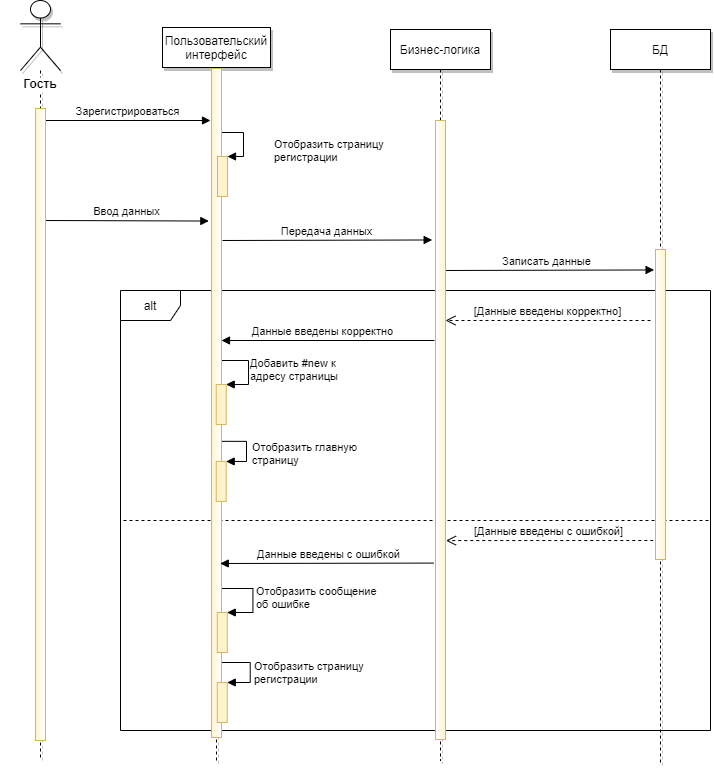

The diagram above was exported from draw.io. Its source (the exported page's mxGraphModel, read from the mxfile embedded in the PNG):
<mxGraphModel dx="1483" dy="823" grid="0" gridSize="10" guides="1" tooltips="1" connect="1" arrows="1" fold="1" page="1" pageScale="1" pageWidth="827" pageHeight="1169" math="0" shadow="0">
  <root>
    <mxCell id="Gd4hRaZiyB1tpibsaQwB-0" />
    <mxCell id="Gd4hRaZiyB1tpibsaQwB-1" parent="Gd4hRaZiyB1tpibsaQwB-0" />
    <mxCell id="v5qLvhNEeG4AbQcaoUek-40" value="alt" style="shape=umlFrame;whiteSpace=wrap;html=1;shadow=0;strokeColor=#000000;gradientColor=#ffffff;" vertex="1" parent="Gd4hRaZiyB1tpibsaQwB-1">
      <mxGeometry x="150" y="310" width="590" height="440" as="geometry" />
    </mxCell>
    <mxCell id="v5qLvhNEeG4AbQcaoUek-0" value="" style="endArrow=none;dashed=1;html=1;" edge="1" parent="Gd4hRaZiyB1tpibsaQwB-1">
      <mxGeometry width="50" height="50" relative="1" as="geometry">
        <mxPoint x="153" y="540" as="sourcePoint" />
        <mxPoint x="740" y="540" as="targetPoint" />
      </mxGeometry>
    </mxCell>
    <mxCell id="v5qLvhNEeG4AbQcaoUek-4" value="Записать данные" style="html=1;verticalAlign=bottom;endArrow=block;entryX=-0.14;entryY=0.066;entryDx=0;entryDy=0;entryPerimeter=0;" edge="1" parent="Gd4hRaZiyB1tpibsaQwB-1" target="v5qLvhNEeG4AbQcaoUek-16">
      <mxGeometry width="80" relative="1" as="geometry">
        <mxPoint x="469" y="290" as="sourcePoint" />
        <mxPoint x="690" y="264" as="targetPoint" />
      </mxGeometry>
    </mxCell>
    <mxCell id="v5qLvhNEeG4AbQcaoUek-5" value="Передача данных" style="html=1;verticalAlign=bottom;endArrow=block;entryX=-0.333;entryY=0.193;entryDx=0;entryDy=0;entryPerimeter=0;" edge="1" parent="Gd4hRaZiyB1tpibsaQwB-1" target="v5qLvhNEeG4AbQcaoUek-14">
      <mxGeometry width="80" relative="1" as="geometry">
        <mxPoint x="252" y="260" as="sourcePoint" />
        <mxPoint x="460" y="260" as="targetPoint" />
      </mxGeometry>
    </mxCell>
    <mxCell id="v5qLvhNEeG4AbQcaoUek-6" value="Ввод данных" style="html=1;verticalAlign=bottom;endArrow=block;entryX=-0.267;entryY=0.228;entryDx=0;entryDy=0;entryPerimeter=0;" edge="1" parent="Gd4hRaZiyB1tpibsaQwB-1" target="v5qLvhNEeG4AbQcaoUek-21">
      <mxGeometry width="80" relative="1" as="geometry">
        <mxPoint x="75" y="240" as="sourcePoint" />
        <mxPoint x="190" y="260" as="targetPoint" />
      </mxGeometry>
    </mxCell>
    <mxCell id="v5qLvhNEeG4AbQcaoUek-7" value="" style="html=1;verticalAlign=bottom;endArrow=block;" edge="1" parent="Gd4hRaZiyB1tpibsaQwB-1" target="v5qLvhNEeG4AbQcaoUek-21">
      <mxGeometry x="0.1347" y="18" width="80" relative="1" as="geometry">
        <mxPoint x="464" y="360" as="sourcePoint" />
        <mxPoint x="256" y="465" as="targetPoint" />
        <Array as="points" />
        <mxPoint as="offset" />
      </mxGeometry>
    </mxCell>
    <mxCell id="v5qLvhNEeG4AbQcaoUek-8" value="Данные введены корректно" style="edgeLabel;html=1;align=center;verticalAlign=middle;resizable=0;points=[];" vertex="1" connectable="0" parent="v5qLvhNEeG4AbQcaoUek-7">
      <mxGeometry x="0.1503" y="-5" relative="1" as="geometry">
        <mxPoint x="10" y="-5.07" as="offset" />
      </mxGeometry>
    </mxCell>
    <mxCell id="v5qLvhNEeG4AbQcaoUek-9" value="[Данные введены корректно]" style="html=1;verticalAlign=bottom;endArrow=open;dashed=1;endSize=8;" edge="1" parent="Gd4hRaZiyB1tpibsaQwB-1" target="v5qLvhNEeG4AbQcaoUek-14">
      <mxGeometry relative="1" as="geometry">
        <mxPoint x="680" y="340" as="sourcePoint" />
        <mxPoint x="479" y="278" as="targetPoint" />
      </mxGeometry>
    </mxCell>
    <mxCell id="v5qLvhNEeG4AbQcaoUek-10" value="Зарегистрироваться" style="html=1;verticalAlign=bottom;endArrow=block;" edge="1" parent="Gd4hRaZiyB1tpibsaQwB-1">
      <mxGeometry width="80" relative="1" as="geometry">
        <mxPoint x="74" y="140" as="sourcePoint" />
        <mxPoint x="240" y="140" as="targetPoint" />
      </mxGeometry>
    </mxCell>
    <mxCell id="v5qLvhNEeG4AbQcaoUek-11" value="" style="shape=umlLifeline;participant=umlActor;perimeter=lifelinePerimeter;whiteSpace=wrap;html=1;container=1;collapsible=0;recursiveResize=0;verticalAlign=top;spacingTop=36;labelBackgroundColor=#ffffff;outlineConnect=0;size=70;gradientColor=#ffffff;gradientDirection=east;shadow=1;" vertex="1" parent="Gd4hRaZiyB1tpibsaQwB-1">
      <mxGeometry x="50" y="20" width="40" height="760" as="geometry" />
    </mxCell>
    <mxCell id="v5qLvhNEeG4AbQcaoUek-12" value="" style="html=1;points=[];perimeter=orthogonalPerimeter;labelBackgroundColor=#ffffff;fillColor=#fff2cc;strokeColor=#d6b656;gradientColor=#ffffff;gradientDirection=east;" vertex="1" parent="v5qLvhNEeG4AbQcaoUek-11">
      <mxGeometry x="15" y="108" width="10" height="632" as="geometry" />
    </mxCell>
    <mxCell id="v5qLvhNEeG4AbQcaoUek-13" value="Бизнес-логика" style="shape=umlLifeline;perimeter=lifelinePerimeter;whiteSpace=wrap;html=1;container=1;collapsible=0;recursiveResize=0;outlineConnect=0;shadow=1;" vertex="1" parent="Gd4hRaZiyB1tpibsaQwB-1">
      <mxGeometry x="420" y="49" width="100" height="731" as="geometry" />
    </mxCell>
    <mxCell id="v5qLvhNEeG4AbQcaoUek-14" value="" style="html=1;points=[];perimeter=orthogonalPerimeter;labelBackgroundColor=#ffffff;fillColor=#fff2cc;strokeColor=#d6b656;gradientColor=#ffffff;gradientDirection=west;" vertex="1" parent="v5qLvhNEeG4AbQcaoUek-13">
      <mxGeometry x="45" y="91" width="10" height="619" as="geometry" />
    </mxCell>
    <mxCell id="v5qLvhNEeG4AbQcaoUek-15" value="БД" style="shape=umlLifeline;perimeter=lifelinePerimeter;whiteSpace=wrap;html=1;container=1;collapsible=0;recursiveResize=0;outlineConnect=0;shadow=1;" vertex="1" parent="Gd4hRaZiyB1tpibsaQwB-1">
      <mxGeometry x="640" y="49" width="100" height="733" as="geometry" />
    </mxCell>
    <mxCell id="v5qLvhNEeG4AbQcaoUek-16" value="" style="html=1;points=[];perimeter=orthogonalPerimeter;labelBackgroundColor=#ffffff;fillColor=#fff2cc;strokeColor=#d6b656;gradientColor=#ffffff;gradientDirection=west;" vertex="1" parent="v5qLvhNEeG4AbQcaoUek-15">
      <mxGeometry x="45" y="220" width="10" height="310" as="geometry" />
    </mxCell>
    <mxCell id="v5qLvhNEeG4AbQcaoUek-17" value="Гость" style="text;align=center;fontStyle=1;verticalAlign=middle;spacingLeft=3;spacingRight=3;strokeColor=none;rotatable=0;points=[[0,0.5],[1,0.5]];portConstraint=eastwest;labelBackgroundColor=#ffffff;" vertex="1" parent="Gd4hRaZiyB1tpibsaQwB-1">
      <mxGeometry x="30" y="90" width="80" height="26" as="geometry" />
    </mxCell>
    <mxCell id="v5qLvhNEeG4AbQcaoUek-18" value="Пользовательский интерфейс" style="shape=umlLifeline;perimeter=lifelinePerimeter;whiteSpace=wrap;html=1;container=1;collapsible=0;recursiveResize=0;outlineConnect=0;strokeColor=#000000;shadow=1;" vertex="1" parent="Gd4hRaZiyB1tpibsaQwB-1">
      <mxGeometry x="192" y="47" width="108" height="733" as="geometry" />
    </mxCell>
    <mxCell id="v5qLvhNEeG4AbQcaoUek-28" value="&lt;span style=&quot;text-align: center&quot;&gt;Отобразить сообщение&lt;br&gt;об ошибке&lt;br&gt;&lt;br&gt;&lt;/span&gt;" style="edgeStyle=orthogonalEdgeStyle;html=1;align=left;spacingLeft=2;endArrow=block;rounded=0;entryX=1;entryY=0;exitX=0.131;exitY=0.734;exitDx=0;exitDy=0;exitPerimeter=0;" edge="1" parent="v5qLvhNEeG4AbQcaoUek-18" target="v5qLvhNEeG4AbQcaoUek-30">
      <mxGeometry x="0.2416" relative="1" as="geometry">
        <mxPoint x="53.77000000000024" y="562.684" as="sourcePoint" />
        <Array as="points">
          <mxPoint x="53.46000000000001" y="561" />
          <mxPoint x="90.45999999999998" y="561" />
          <mxPoint x="90.45999999999998" y="585" />
        </Array>
        <mxPoint as="offset" />
      </mxGeometry>
    </mxCell>
    <mxCell id="v5qLvhNEeG4AbQcaoUek-38" value="Добавить #new к &lt;br&gt;адресу страницы" style="edgeStyle=orthogonalEdgeStyle;html=1;align=left;spacingLeft=2;endArrow=block;rounded=0;entryX=1;entryY=0;shadow=0;exitX=0.907;exitY=0.65;exitDx=0;exitDy=0;exitPerimeter=0;" edge="1" target="v5qLvhNEeG4AbQcaoUek-37" parent="v5qLvhNEeG4AbQcaoUek-18">
      <mxGeometry x="-0.1184" y="71" relative="1" as="geometry">
        <mxPoint x="52.069999999999936" y="413.82000000000016" as="sourcePoint" />
        <Array as="points">
          <mxPoint x="84" y="413.97" />
          <mxPoint x="84" y="433.97" />
        </Array>
        <mxPoint x="-71" y="-71" as="offset" />
      </mxGeometry>
    </mxCell>
    <mxCell id="v5qLvhNEeG4AbQcaoUek-19" value="&lt;span style=&quot;text-align: center&quot;&gt;Отобразить главную&lt;br&gt;страницу&lt;br&gt;&lt;br&gt;&lt;/span&gt;" style="edgeStyle=orthogonalEdgeStyle;html=1;align=left;spacingLeft=2;endArrow=block;rounded=0;entryX=1;entryY=0;exitX=0.131;exitY=0.734;exitDx=0;exitDy=0;exitPerimeter=0;" edge="1" parent="v5qLvhNEeG4AbQcaoUek-18" target="v5qLvhNEeG4AbQcaoUek-23">
      <mxGeometry x="0.5488" y="-100" relative="1" as="geometry">
        <mxPoint x="49.00999999999995" y="454.29600000000005" as="sourcePoint" />
        <Array as="points">
          <mxPoint x="49" y="333" />
          <mxPoint x="86" y="333" />
          <mxPoint x="86" y="357" />
        </Array>
        <mxPoint x="100" y="100" as="offset" />
      </mxGeometry>
    </mxCell>
    <mxCell id="v5qLvhNEeG4AbQcaoUek-20" value="&lt;span style=&quot;text-align: center&quot;&gt;Отобразить страницу&lt;br&gt;регистрации&lt;br&gt;&lt;/span&gt;" style="edgeStyle=orthogonalEdgeStyle;html=1;align=left;spacingLeft=2;endArrow=block;rounded=0;entryX=1;entryY=0;" edge="1" parent="v5qLvhNEeG4AbQcaoUek-18" target="v5qLvhNEeG4AbQcaoUek-22">
      <mxGeometry x="0.3846" y="21" relative="1" as="geometry">
        <mxPoint x="56" y="105" as="sourcePoint" />
        <Array as="points">
          <mxPoint x="81" y="105" />
        </Array>
        <mxPoint x="6" y="-1" as="offset" />
      </mxGeometry>
    </mxCell>
    <mxCell id="v5qLvhNEeG4AbQcaoUek-21" value="" style="html=1;points=[];perimeter=orthogonalPerimeter;labelBackgroundColor=#ffffff;fillColor=#fff2cc;strokeColor=#d6b656;gradientColor=#ffffff;gradientDirection=east;" vertex="1" parent="v5qLvhNEeG4AbQcaoUek-18">
      <mxGeometry x="49" y="41" width="10" height="669" as="geometry" />
    </mxCell>
    <mxCell id="v5qLvhNEeG4AbQcaoUek-22" value="" style="html=1;points=[];perimeter=orthogonalPerimeter;shadow=0;strokeColor=#d6b656;fillColor=#fff2cc;" vertex="1" parent="v5qLvhNEeG4AbQcaoUek-18">
      <mxGeometry x="55" y="129" width="10" height="40" as="geometry" />
    </mxCell>
    <mxCell id="v5qLvhNEeG4AbQcaoUek-23" value="" style="html=1;points=[];perimeter=orthogonalPerimeter;shadow=0;strokeColor=#d6b656;fillColor=#fff2cc;" vertex="1" parent="v5qLvhNEeG4AbQcaoUek-18">
      <mxGeometry x="53.7" y="356.97" width="10" height="40" as="geometry" />
    </mxCell>
    <mxCell id="v5qLvhNEeG4AbQcaoUek-37" value="" style="html=1;points=[];perimeter=orthogonalPerimeter;shadow=0;strokeColor=#d6b656;fillColor=#fff2cc;" vertex="1" parent="v5qLvhNEeG4AbQcaoUek-18">
      <mxGeometry x="53.7" y="433.97" width="10" height="40" as="geometry" />
    </mxCell>
    <mxCell id="v5qLvhNEeG4AbQcaoUek-29" value="[Данные введены с ошибкой]" style="html=1;verticalAlign=bottom;endArrow=open;dashed=1;endSize=8;entryX=1.067;entryY=0.634;entryDx=0;entryDy=0;entryPerimeter=0;" edge="1" parent="v5qLvhNEeG4AbQcaoUek-18">
      <mxGeometry x="0.0124" relative="1" as="geometry">
        <mxPoint x="490.77" y="513" as="sourcePoint" />
        <mxPoint x="283.44000000000005" y="513.066" as="targetPoint" />
        <mxPoint as="offset" />
      </mxGeometry>
    </mxCell>
    <mxCell id="v5qLvhNEeG4AbQcaoUek-30" value="" style="html=1;points=[];perimeter=orthogonalPerimeter;shadow=0;strokeColor=#d6b656;fillColor=#fff2cc;" vertex="1" parent="v5qLvhNEeG4AbQcaoUek-18">
      <mxGeometry x="54.77000000000001" y="585" width="10" height="40" as="geometry" />
    </mxCell>
    <mxCell id="v5qLvhNEeG4AbQcaoUek-31" value="" style="html=1;points=[];perimeter=orthogonalPerimeter;shadow=0;strokeColor=#d6b656;fillColor=#fff2cc;" vertex="1" parent="v5qLvhNEeG4AbQcaoUek-18">
      <mxGeometry x="54.77000000000001" y="655" width="10" height="40" as="geometry" />
    </mxCell>
    <mxCell id="v5qLvhNEeG4AbQcaoUek-32" value="Данные введены с ошибкой" style="html=1;verticalAlign=bottom;endArrow=block;exitX=-0.152;exitY=0.675;exitDx=0;exitDy=0;exitPerimeter=0;" edge="1" parent="v5qLvhNEeG4AbQcaoUek-18">
      <mxGeometry x="-0.0145" width="80" relative="1" as="geometry">
        <mxPoint x="271.25" y="535.575" as="sourcePoint" />
        <mxPoint x="57.77000000000001" y="536" as="targetPoint" />
        <Array as="points" />
        <mxPoint as="offset" />
      </mxGeometry>
    </mxCell>
    <mxCell id="v5qLvhNEeG4AbQcaoUek-33" value="&lt;span style=&quot;text-align: center&quot;&gt;Отобразить страницу&lt;br&gt;регистрации&lt;br&gt;&lt;/span&gt;" style="edgeStyle=orthogonalEdgeStyle;html=1;align=left;spacingLeft=2;endArrow=block;rounded=0;entryX=1;entryY=0;" edge="1" parent="v5qLvhNEeG4AbQcaoUek-18" target="v5qLvhNEeG4AbQcaoUek-31">
      <mxGeometry x="0.0745" relative="1" as="geometry">
        <mxPoint x="59.45999999999984" y="635" as="sourcePoint" />
        <Array as="points">
          <mxPoint x="87.76999999999998" y="635" />
          <mxPoint x="87.76999999999998" y="655" />
        </Array>
        <mxPoint as="offset" />
      </mxGeometry>
    </mxCell>
  </root>
</mxGraphModel>